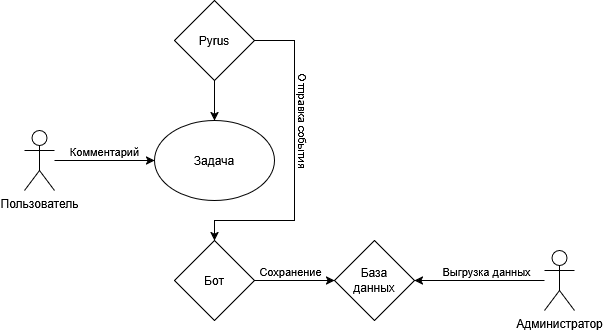

The diagram above was exported from draw.io. Its source (the exported page's mxGraphModel, read from the mxfile embedded in the PNG):
<mxGraphModel dx="1030" dy="535" grid="1" gridSize="10" guides="1" tooltips="1" connect="1" arrows="1" fold="1" page="1" pageScale="1" pageWidth="827" pageHeight="1169" background="#ffffff" math="0" shadow="0">
  <root>
    <mxCell id="0" />
    <mxCell id="1" parent="0" />
    <mxCell id="oDdjsIfOka8PXAWvcEer-11" edge="1" parent="1" source="oDdjsIfOka8PXAWvcEer-1" style="edgeStyle=orthogonalEdgeStyle;rounded=0;orthogonalLoop=1;jettySize=auto;html=1;" target="oDdjsIfOka8PXAWvcEer-8" value="">
      <mxGeometry relative="1" as="geometry" />
    </mxCell>
    <mxCell id="oDdjsIfOka8PXAWvcEer-12" edge="1" parent="1" source="oDdjsIfOka8PXAWvcEer-1" style="edgeStyle=orthogonalEdgeStyle;rounded=0;orthogonalLoop=1;jettySize=auto;html=1;entryX=0.5;entryY=0;entryDx=0;entryDy=0;" target="oDdjsIfOka8PXAWvcEer-7">
      <mxGeometry relative="1" as="geometry">
        <Array as="points">
          <mxPoint x="520" y="160" />
          <mxPoint x="520" y="340" />
          <mxPoint x="440" y="340" />
        </Array>
      </mxGeometry>
    </mxCell>
    <mxCell id="oDdjsIfOka8PXAWvcEer-13" connectable="0" parent="oDdjsIfOka8PXAWvcEer-12" style="edgeLabel;html=1;align=center;verticalAlign=middle;resizable=0;points=[];rotation=90;" value="Отправка события" vertex="1">
      <mxGeometry relative="1" x="-0.2696" y="1" as="geometry">
        <mxPoint x="9" y="3" as="offset" />
      </mxGeometry>
    </mxCell>
    <mxCell id="oDdjsIfOka8PXAWvcEer-1" parent="1" style="rhombus;whiteSpace=wrap;html=1;" value="Pyrus" vertex="1">
      <mxGeometry height="80" width="80" x="400" y="120" as="geometry" />
    </mxCell>
    <mxCell id="oDdjsIfOka8PXAWvcEer-9" edge="1" parent="1" source="oDdjsIfOka8PXAWvcEer-2" style="edgeStyle=orthogonalEdgeStyle;rounded=0;orthogonalLoop=1;jettySize=auto;html=1;entryX=0;entryY=0.5;entryDx=0;entryDy=0;" target="oDdjsIfOka8PXAWvcEer-8">
      <mxGeometry relative="1" as="geometry" />
    </mxCell>
    <mxCell id="oDdjsIfOka8PXAWvcEer-10" connectable="0" parent="oDdjsIfOka8PXAWvcEer-9" style="edgeLabel;html=1;align=center;verticalAlign=middle;resizable=0;points=[];" value="Комментарий" vertex="1">
      <mxGeometry relative="1" x="-0.0187" y="-1" as="geometry">
        <mxPoint y="-11" as="offset" />
      </mxGeometry>
    </mxCell>
    <mxCell id="oDdjsIfOka8PXAWvcEer-2" parent="1" style="shape=umlActor;verticalLabelPosition=bottom;verticalAlign=top;html=1;outlineConnect=0;" value="Пользователь" vertex="1">
      <mxGeometry height="60" width="30" x="250" y="250" as="geometry" />
    </mxCell>
    <mxCell id="oDdjsIfOka8PXAWvcEer-6" parent="1" style="rhombus;whiteSpace=wrap;html=1;" value="&lt;div&gt;База&lt;/div&gt;&lt;div&gt;данных&lt;/div&gt;" vertex="1">
      <mxGeometry height="80" width="80" x="560" y="360" as="geometry" />
    </mxCell>
    <mxCell id="oDdjsIfOka8PXAWvcEer-14" edge="1" parent="1" source="oDdjsIfOka8PXAWvcEer-7" style="edgeStyle=orthogonalEdgeStyle;rounded=0;orthogonalLoop=1;jettySize=auto;html=1;" target="oDdjsIfOka8PXAWvcEer-6" value="">
      <mxGeometry relative="1" as="geometry" />
    </mxCell>
    <mxCell id="oDdjsIfOka8PXAWvcEer-15" connectable="0" parent="oDdjsIfOka8PXAWvcEer-14" style="edgeLabel;html=1;align=center;verticalAlign=middle;resizable=0;points=[];" value="Сохранение" vertex="1">
      <mxGeometry relative="1" x="-0.1357" y="2" as="geometry">
        <mxPoint y="-8" as="offset" />
      </mxGeometry>
    </mxCell>
    <mxCell id="oDdjsIfOka8PXAWvcEer-7" parent="1" style="rhombus;whiteSpace=wrap;html=1;" value="Бот" vertex="1">
      <mxGeometry height="80" width="80" x="400" y="360" as="geometry" />
    </mxCell>
    <mxCell id="oDdjsIfOka8PXAWvcEer-8" parent="1" style="ellipse;whiteSpace=wrap;html=1;" value="Задача" vertex="1">
      <mxGeometry height="80" width="120" x="380" y="240" as="geometry" />
    </mxCell>
    <mxCell id="oDdjsIfOka8PXAWvcEer-21" edge="1" parent="1" source="oDdjsIfOka8PXAWvcEer-16" style="edgeStyle=orthogonalEdgeStyle;rounded=0;orthogonalLoop=1;jettySize=auto;html=1;entryX=1;entryY=0.5;entryDx=0;entryDy=0;" target="oDdjsIfOka8PXAWvcEer-6">
      <mxGeometry relative="1" as="geometry" />
    </mxCell>
    <mxCell id="oDdjsIfOka8PXAWvcEer-22" connectable="0" parent="oDdjsIfOka8PXAWvcEer-21" style="edgeLabel;html=1;align=center;verticalAlign=middle;resizable=0;points=[];" value="Выгрузка данных" vertex="1">
      <mxGeometry relative="1" x="-0.0985" y="1" as="geometry">
        <mxPoint y="-11" as="offset" />
      </mxGeometry>
    </mxCell>
    <mxCell id="oDdjsIfOka8PXAWvcEer-16" parent="1" style="shape=umlActor;verticalLabelPosition=bottom;verticalAlign=top;html=1;outlineConnect=0;" value="Администратор" vertex="1">
      <mxGeometry height="60" width="30" x="770" y="370" as="geometry" />
    </mxCell>
  </root>
</mxGraphModel>